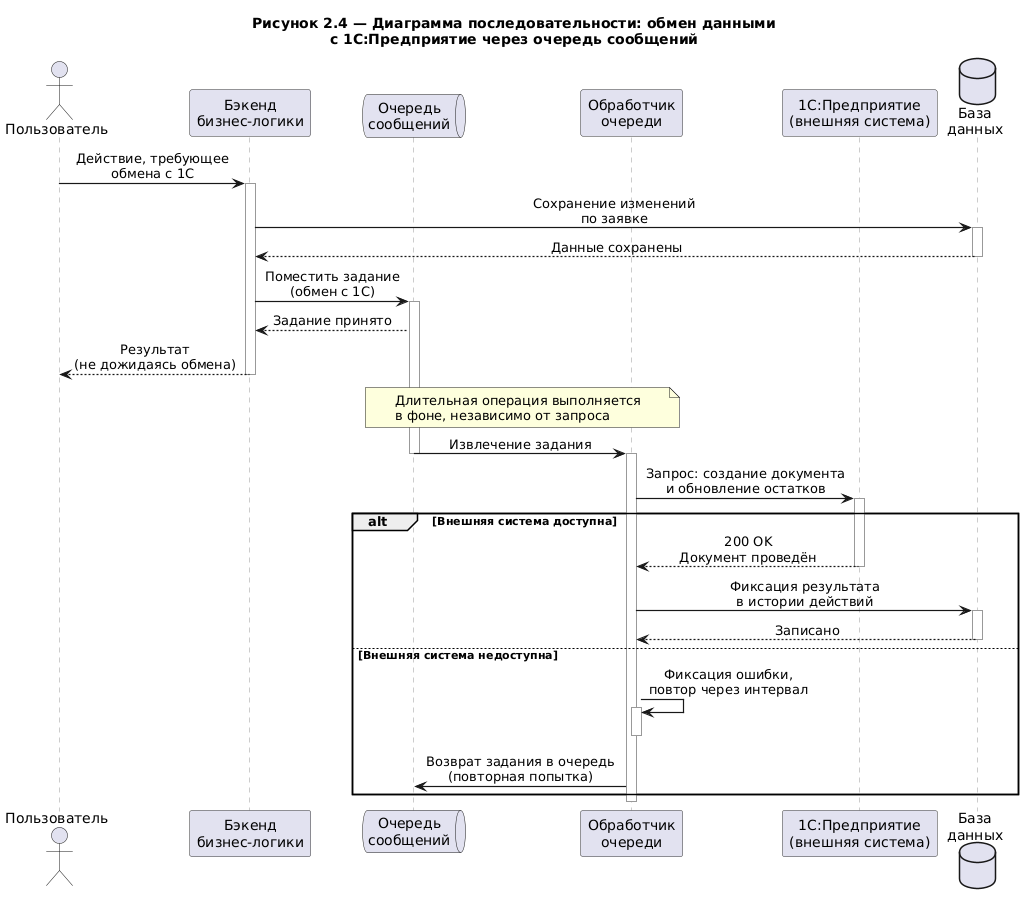

The diagram above was rendered by PlantUML. Its source (embedded in the PNG):
@startuml
skinparam backgroundColor #FFFFFF
skinparam sequenceArrowThickness 1.2
skinparam sequenceParticipantBorderColor #333333
skinparam sequenceLifeLineBorderColor #999999
skinparam sequenceMessageAlign center
skinparam responseMessageBelowArrow true
skinparam maxMessageSize 230
skinparam defaultFontName "Segoe UI"

title Рисунок 2.4 — Диаграмма последовательности: обмен данными\nс 1С:Предприятие через очередь сообщений

actor "Пользователь" as user
participant "Бэкенд\nбизнес-логики" as backend
queue "Очередь\nсообщений" as queue
participant "Обработчик\nочереди" as worker
participant "1С:Предприятие\n(внешняя система)" as onec
database "База\nданных" as db

user -> backend : Действие, требующее\nобмена с 1С
activate backend

backend -> db : Сохранение изменений\nпо заявке
activate db
db --> backend : Данные сохранены
deactivate db

backend -> queue : Поместить задание\n(обмен с 1С)
activate queue
queue --> backend : Задание принято
backend --> user : Результат\n(не дожидаясь обмена)
deactivate backend

note over queue, worker
  Длительная операция выполняется
  в фоне, независимо от запроса
end note

queue -> worker : Извлечение задания
deactivate queue
activate worker

worker -> onec : Запрос: создание документа\nи обновление остатков
activate onec

alt Внешняя система доступна
    onec --> worker : 200 OK\nДокумент проведён
    deactivate onec
    worker -> db : Фиксация результата\nв истории действий
    activate db
    db --> worker : Записано
    deactivate db
else Внешняя система недоступна
    worker -> worker : Фиксация ошибки,\nповтор через интервал
    activate worker
    deactivate worker
    worker -> queue : Возврат задания в очередь\n(повторная попытка)
end
deactivate worker

@enduml